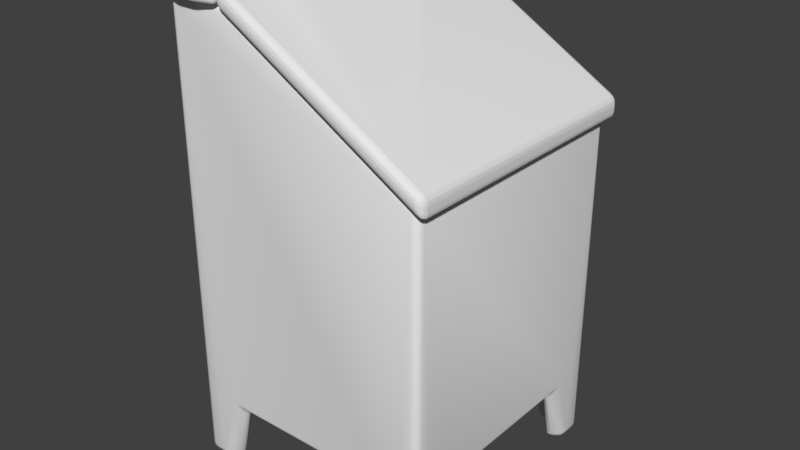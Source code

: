 # Source: Feeder.blend  (saved by Blender 2.79.0; exported with 4.5.12 LTS)
import bpy
from mathutils import Matrix  # noqa: F401  (used for matrix-valued properties, if any)

bpy.ops.wm.read_factory_settings(use_empty=True)
scene = bpy.context.scene
scene.name = 'Scene'

# ---- collections
col_collection_1 = bpy.data.collections.new('Collection 1'); scene.collection.children.link(col_collection_1)

# ---- materials (node trees are filled in below, after node groups)
mat_lid = bpy.data.materials.new('Lid')
mat_lid.alpha_threshold = 0.0
mat_lid.use_transparent_shadow = False
mat_lid.roughness = 0.5
mat_hinge = bpy.data.materials.new('Hinge')
mat_hinge.alpha_threshold = 0.0
mat_hinge.use_transparent_shadow = False
mat_hinge.diffuse_color = (0.2116, 0.2116, 0.2116, 1.0)
mat_hinge.roughness = 0.5

# ---- material node trees

# ---- world
world_world = bpy.data.worlds.new('World'); scene.world = world_world
world_world.color = (0.05088, 0.05088, 0.05088)
world_world.use_sun_shadow = False
world_world.sun_shadow_jitter_overblur = 0.0
world_world.cycles.sampling_method = 'MANUAL'

# ---- meshes
me_cube_003 = bpy.data.meshes.new('Cube.003')
me_cube_003.from_pydata([(-0.5279, -0.6667, 3.67), (-0.5279, -0.3333, 3.67), (-0.5279, 0.3333, 3.67), (-0.5279, 0.6667, 3.67), (-0.6853, -0.6667, 3.67), (-0.6853, -0.3333, 3.67), (-0.6853, 0.3333, 3.67), (-0.6853, 0.6667, 3.67), (-0.5279, -0.6667, 3.695), (-0.5279, -0.3333, 3.695), (-0.5279, 0.3333, 3.695), (-0.5279, 0.6667, 3.695), (-0.6853, -0.6667, 3.695), (-0.6853, -0.3333, 3.695), (-0.6853, 0.3333, 3.695), (-0.6853, 0.6667, 3.695)], [], [(2, 3, 11, 10), (7, 6, 14, 15), (14, 10, 11, 15), (12, 8, 9, 13), (6, 2, 10, 14), (0, 1, 9, 8), (4, 0, 8, 12), (5, 4, 12, 13), (3, 7, 15, 11), (1, 5, 13, 9), (3, 2, 6, 7), (1, 0, 4, 5)])
me_cube_003.use_remesh_preserve_volume = False
me_cube_003.use_remesh_preserve_attributes = False
me_cube_003.use_mirror_vertex_groups = False
me_cube_003.update()
me_cube_000 = bpy.data.meshes.new('Cube.000')
me_cube_000.from_pydata([(-1.0, -1.0, 3.532), (-1.0, 1.0, 3.532), (-0.5279, -1.0, 3.532), (-0.5279, 1.0, 3.532), (-1.0, -1.054, 3.532), (-0.5279, -1.054, 3.532), (-1.0, 1.054, 3.532), (-0.5279, 1.054, 3.532), (-1.0, -1.054, 3.67), (-0.5279, -1.054, 3.67), (-1.0, 1.054, 3.67), (-0.5279, 1.054, 3.67), (-0.8426, -1.095, 3.532), (-0.6853, -1.095, 3.532), (-0.8426, -1.095, 3.67), (-0.6853, -1.095, 3.67), (-0.8426, 1.095, 3.532), (-0.6853, 1.095, 3.532), (-0.8426, 1.095, 3.67), (-0.6853, 1.095, 3.67)], [], [(3, 7, 11, 9, 5, 2), (8, 10, 6, 1, 0, 4), (16, 6, 10, 18), (3, 1, 6, 16, 17, 7), (9, 11, 19, 18, 10, 8, 14, 15), (0, 2, 5, 13, 12, 4), (1, 3, 2, 0), (13, 5, 9, 15), (4, 12, 14, 8), (12, 13, 15, 14), (7, 17, 19, 11), (17, 16, 18, 19)])
me_cube_000.polygons.foreach_set('use_smooth', [True] * 12)
me_cube_000.use_remesh_preserve_volume = False
me_cube_000.use_remesh_preserve_attributes = False
me_cube_000.use_mirror_vertex_groups = False
me_cube_000.update()
me_cube_002 = bpy.data.meshes.new('Cube.002')
me_cube_002.from_pydata([(0.0, -1.055, -0.07681), (0.0, -1.055, 0.07681), (0.0, 1.055, 0.07681), (0.0, 1.055, -0.07681), (1.595, 1.055, -1.014), (1.595, 1.055, -0.8606), (1.595, -1.055, -0.8606), (1.595, -1.055, -1.014), (0.0, -0.6667, 0.07681), (0.0, -0.3333, 0.07681), (0.0, 0.3333, 0.07681), (0.0, 0.6667, 0.07681), (0.1429, -0.3333, -0.007183), (0.1429, -0.6667, -0.007183), (0.1429, 0.6667, -0.007183), (0.1429, 0.3333, -0.007183), (0.2662, -0.5, -0.07963), (0.2662, 0.5, -0.07963), (5.07e-10, -0.6667, 0.09382), (5.07e-10, -0.3333, 0.09382), (5.07e-10, 0.3333, 0.09382), (5.07e-10, 0.6667, 0.09382), (0.1429, -0.3333, 0.009828), (0.1429, -0.6667, 0.009828), (0.2662, -0.5, -0.06262), (0.1429, 0.6667, 0.009828), (0.1429, 0.3333, 0.009828), (0.2662, 0.5, -0.06262)], [], [(3, 0, 1, 8, 9, 10, 11, 2), (4, 5, 6, 7), (3, 4, 7, 0), (3, 2, 5, 4), (7, 6, 1, 0), (14, 17, 15, 10, 9, 12, 16, 13, 8, 1, 6, 5, 2, 11), (9, 8, 18, 19), (13, 16, 24, 23), (25, 21, 20, 26, 27), (22, 19, 18, 23, 24), (16, 12, 22, 24), (14, 11, 21, 25), (12, 9, 19, 22), (17, 14, 25, 27), (10, 15, 26, 20), (8, 13, 23, 18), (11, 10, 20, 21), (15, 17, 27, 26)])
me_cube_002.polygons.foreach_set('use_smooth', [True] * 18)
me_cube_002.polygons.foreach_set('material_index', [0, 0, 0, 0, 0, 0, 1, 1, 1, 1, 1, 0, 1, 1, 1, 1, 0, 1])
me_cube_002.materials.append(mat_lid)
me_cube_002.materials.append(mat_hinge)
me_cube_002.use_remesh_preserve_volume = False
me_cube_002.use_remesh_preserve_attributes = False
me_cube_002.use_mirror_vertex_groups = False
me_cube_002.update()
me_cube_001 = bpy.data.meshes.new('Cube.001')
me_cube_001.from_pydata([(1.0, -1.0, 0.0), (1.0, -0.8, 0.0), (0.8, -1.0, 0.0), (1.0, -0.65, 0.5117), (0.65, -1.0, 0.5117), (-1.0, -1.0, 0.0), (-1.0, -0.8, 0.0), (-0.8, -1.0, 0.0), (-1.0, -0.65, 0.5117), (-0.65, -1.0, 0.5117), (1.0, 1.0, 0.0), (1.0, 0.8, 0.0), (0.8, 1.0, 0.0), (1.0, 0.65, 0.5117), (0.65, 1.0, 0.5117), (-1.0, 1.0, 0.0), (-1.0, 0.8, 0.0), (-0.8, 1.0, 0.0), (-1.0, 0.65, 0.5117), (-0.65, 1.0, 0.5117), (-1.0, -1.0, 3.532), (1.0, -1.0, 2.628), (1.0, 1.0, 2.628), (-1.0, 1.0, 3.532), (-0.5279, -1.0, 3.532), (-0.5279, 1.0, 3.532), (-0.3811, -0.8078, 3.445), (0.8532, -0.8078, 2.714), (0.8532, 0.8078, 2.714), (-0.3811, 0.8078, 3.445), (-0.4186, -0.7381, 2.304), (0.8156, -0.7381, 2.304), (0.8156, 0.8776, 2.304), (-0.4186, 0.8776, 2.304), (0.8908, -0.8908, 1.0), (0.8908, -0.8908, 0.0), (0.7126, -0.8908, 0.0), (0.8908, -0.7126, 0.0), (0.579, -0.8908, 0.5117), (0.8908, -0.579, 0.5117), (-0.8908, -0.8908, 1.0), (-0.8908, -0.8908, 0.0), (-0.7126, -0.8908, 0.0), (-0.8908, -0.7126, 0.0), (-0.579, -0.8908, 0.5117), (-0.8908, -0.579, 0.5117), (0.8908, 0.8908, 1.0), (0.8908, 0.8908, 0.0), (0.7126, 0.8908, 0.0), (0.8908, 0.7126, 0.0), (0.579, 0.8908, 0.5117), (0.8908, 0.579, 0.5117), (-0.8908, 0.8908, 1.0), (-0.8908, 0.8908, 0.0), (-0.7126, 0.8908, 0.0), (-0.8908, 0.7126, 0.0), (-0.579, 0.8908, 0.5117), (-0.8908, 0.579, 0.5117)], [], [(47, 48, 12, 10, 11, 49), (53, 55, 16, 15, 17, 54), (18, 57, 45, 8), (41, 42, 7, 5, 6, 43), (0, 1, 3, 13, 11, 10, 22, 21), (24, 21, 27, 26), (28, 29, 33, 32), (22, 25, 29, 28), (21, 22, 28, 27), (25, 24, 26, 29), (30, 31, 32, 33), (26, 27, 31, 30), (29, 26, 30, 33), (27, 28, 32, 31), (41, 40, 34, 35, 36, 38, 44, 42), (39, 37, 35, 34, 46, 47, 49, 51), (40, 41, 43, 45, 57, 55, 53, 52), (53, 54, 56, 50, 48, 47, 46, 52), (4, 38, 36, 2), (16, 55, 57, 18), (7, 42, 44, 9), (1, 37, 39, 3), (34, 40, 52, 46), (14, 50, 56, 19), (8, 45, 43, 6), (12, 48, 50, 14), (9, 44, 38, 4), (10, 12, 14, 19, 17, 15, 23, 25, 22), (3, 39, 51, 13), (13, 51, 49, 11), (19, 56, 54, 17), (0, 21, 24, 20, 5, 7, 9, 4, 2), (5, 20, 23, 15, 16, 18, 8, 6), (2, 36, 35, 37, 1, 0), (23, 20, 24, 25)])
me_cube_001.polygons.foreach_set('use_smooth', [True] * 35)
me_cube_001.use_remesh_preserve_volume = False
me_cube_001.use_remesh_preserve_attributes = False
me_cube_001.use_mirror_vertex_groups = False
me_cube_001.update()
arm_armature_001 = bpy.data.armatures.new('Armature.001')  # bones are not reproduced

# ---- objects
ob_feederhinge = bpy.data.objects.new('FeederHinge', me_cube_003)
ob_feederboard = bpy.data.objects.new('FeederBoard', me_cube_000)
ob_armature = bpy.data.objects.new('Armature', arm_armature_001)
ob_lid = bpy.data.objects.new('Lid', me_cube_002)
ob_feeder = bpy.data.objects.new('Feeder', me_cube_001)

# ---- transforms, parenting, visibility, modifiers, constraints
ob_feederhinge.location = (0.0, 0.0, 0.0)
ob_feederhinge.lineart.crease_threshold = 0.0
_vg = ob_feederhinge.vertex_groups.new(name='BigBevel')
_vg = ob_feederhinge.vertex_groups.new(name='ModerateBevel')
_m = ob_feederhinge.modifiers.new('Bevel', 'BEVEL')
_m.width = 0.022
_m.width_pct = 0.022
_m.segments = 2
_m.limit_method = 'NONE'
_m.vertex_group = 'Bevel'
_m.spread = 0.0
ob_feederboard.location = (0.0, 0.0, 0.0)
ob_feederboard.lineart.crease_threshold = 0.0
_vg = ob_feederboard.vertex_groups.new(name='BigBevel')
_vg = ob_feederboard.vertex_groups.new(name='ModerateBevel')
_m = ob_feederboard.modifiers.new('Bevel', 'BEVEL')
_m.width = 0.036
_m.width_pct = 0.036
_m.segments = 2
_m.limit_method = 'NONE'
_m.vertex_group = 'Bevel'
_m.spread = 0.0
ob_armature.location = (-0.5279, 0.0, 3.601)
ob_armature.rotation_euler = (-0.0, 2.096, -0.0)
ob_armature.show_in_front = True
ob_armature.lineart.crease_threshold = 0.0
ob_lid.parent = ob_armature
ob_lid.matrix_parent_inverse = Matrix(((-0.5018, 0.0, -0.865, 2.85), (0.0, 1.0, 0.0, 0.0), (0.865, 0.0, -0.5018, 2.263), (0.0, 0.0, 0.0, 1.0)))
ob_lid.location = (-0.5279, 0.0, 3.601)
ob_lid.lineart.crease_threshold = 0.0
_vg = ob_lid.vertex_groups.new(name='Bone')
_vg.add([0, 1, 2, 3, 4, 5, 6, 7, 8, 9, 10, 11, 12, 13, 14, 15, 16, 17, 18, 19, 20, 21, 22, 23, 24, 25, 26, 27], 1.0, 'REPLACE')
_vg = ob_lid.vertex_groups.new(name='BigBevel')
_vg.add([0, 1, 2, 3, 4, 5, 6, 7], 1.0, 'REPLACE')
_m = ob_lid.modifiers.new('Armature', 'ARMATURE')
_m.object = ob_armature
_m = ob_lid.modifiers.new('BigBevel', 'BEVEL')
_m.width = 0.052
_m.width_pct = 0.052
_m.segments = 3
_m.limit_method = 'VGROUP'
_m.vertex_group = 'BigBevel'
_m.spread = 0.0
_m = ob_lid.modifiers.new('Bevel', 'BEVEL')
_m.width = 0.005
_m.width_pct = 0.005
_m.segments = 3
_m.limit_method = 'NONE'
_m.spread = 0.0
ob_feeder.location = (0.0, 0.0, 0.0)
ob_feeder.lineart.crease_threshold = 0.0
_vg = ob_feeder.vertex_groups.new(name='Bevel')
_vg.add([0, 1, 2, 3, 4, 5, 6, 7, 8, 9, 10, 11, 12, 13, 14, 15, 16, 17, 18, 19, 20, 21, 22, 23, 24, 25, 26, 27, 28, 29, 30, 31, 32, 33, 35, 36, 37, 38, 39, 41, 42, 43, 44, 45, 47, 48, 49, 50, 51, 53, 54, 55, 56, 57], 1.0, 'REPLACE')
_m = ob_feeder.modifiers.new('Bevel', 'BEVEL')
_m.width = 0.138
_m.width_pct = 0.138
_m.segments = 3
_m.limit_method = 'VGROUP'
_m.vertex_group = 'Bevel'
_m.spread = 0.0

# ---- collection membership
col_collection_1.objects.link(ob_feederhinge)
col_collection_1.objects.link(ob_feederboard)
col_collection_1.objects.link(ob_armature)
col_collection_1.objects.link(ob_lid)
col_collection_1.objects.link(ob_feeder)

# ---- scene / render settings (as saved in the file)
scene.frame_start = 1; scene.frame_end = 36; scene.frame_set(0)
scene.render.engine = 'BLENDER_EEVEE_NEXT'
scene.render.resolution_percentage = 50
scene.render.fps = 60
scene.render.dither_intensity = 0.0
scene.cycles.use_denoising = False
scene.cycles.samples = 128
scene.cycles.sampling_pattern = 'TABULATED_SOBOL'
scene.cycles.use_adaptive_sampling = False
scene.cycles.use_light_tree = False
scene.cycles.blur_glossy = 0.0
scene.cycles.sample_clamp_indirect = 0.0
scene.view_settings.view_transform = 'Standard'
bpy.context.view_layer.update()

# ---- added for rendering (the .blend has no active camera and no usable light): camera, sun
cam_auto = bpy.data.cameras.new('AutoCamera')
cam_auto.lens = 50.0
cam_auto.sensor_width = 36.0
cam_auto.clip_end = 1000.0
ob_auto_camera = bpy.data.objects.new('AutoCamera', cam_auto)
scene.collection.objects.link(ob_auto_camera)
ob_auto_camera.location = (4.44302, -5.29148, 5.37491)
ob_auto_camera.rotation_euler = (1.09748, -7.21219e-08, 0.694738)
scene.camera = ob_auto_camera
light_auto_sun = bpy.data.lights.new('AutoSun', 'SUN')
light_auto_sun.energy = 3.0
light_auto_sun.angle = 0.0523599
ob_auto_sun = bpy.data.objects.new('AutoSun', light_auto_sun)
scene.collection.objects.link(ob_auto_sun)
ob_auto_sun.rotation_euler = (0.872665, 0.174533, 0.523599)
bpy.context.view_layer.update()
